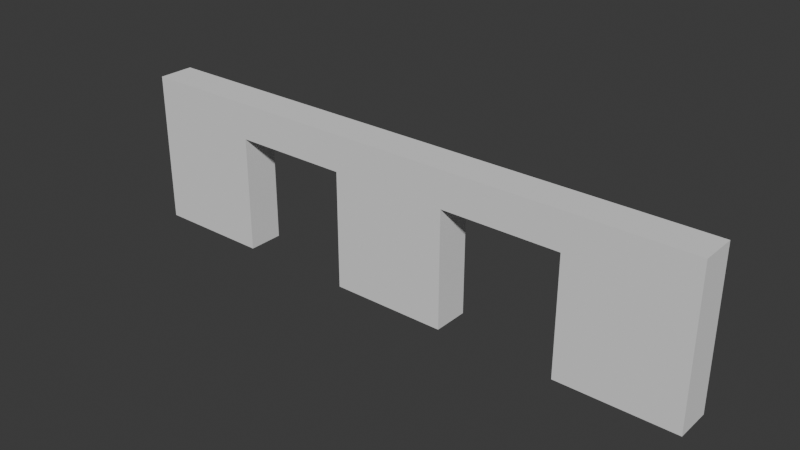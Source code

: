 # Source: EntranceWall.blend  (saved by Blender 4.5.87; exported with 4.5.12 LTS)
import bpy
from mathutils import Matrix  # noqa: F401  (used for matrix-valued properties, if any)

bpy.ops.wm.read_factory_settings(use_empty=True)
scene = bpy.context.scene
scene.name = 'Scene'

# ---- collections
col_collection = bpy.data.collections.new('Collection'); scene.collection.children.link(col_collection)

# ---- world
world_world = bpy.data.worlds.new('World'); scene.world = world_world
world_world.use_nodes = True; world_world.node_tree.nodes.clear()
_N = world_world.node_tree.nodes; _L = world_world.node_tree.links
n0 = _N.new('ShaderNodeOutputWorld'); n0.name = 'World Output'; n0.location = (200, 100)
n1 = _N.new('ShaderNodeBackground'); n1.name = 'Background'; n1.location = (-200, 100)
n1.inputs[0].default_value = (0.05088, 0.05088, 0.05088, 1.0)
_L.new(n1.outputs[0], n0.inputs[0])
n0.is_active_output = True
world_world.color = (0.05088, 0.05088, 0.05088)
world_world.sun_shadow_jitter_overblur = 0.0

# ---- meshes
me_cube = bpy.data.meshes.new('Cube')
me_cube.from_pydata([(6.622, -0.2348, 2.04), (6.622, -0.2348, 0.04042), (6.622, 0.2348, 2.04), (6.622, 0.2348, 0.04042), (-1.0, -0.2348, 2.04), (-1.0, -0.2348, 0.04042), (-1.0, 0.2348, 2.04), (-1.0, 0.2348, 0.04042), (5.098, -0.2348, 0.04042), (3.573, -0.2348, 0.04042), (2.049, -0.2348, 0.04042), (0.5244, -0.2348, 0.04042), (0.5244, 0.2348, 0.04042), (2.049, 0.2348, 0.04042), (3.573, 0.2348, 0.04042), (5.098, 0.2348, 0.04042), (6.622, -0.2348, 1.572), (-1.0, 0.2348, 1.572), (6.622, 0.2348, 1.572), (-1.0, -0.2348, 1.572), (0.5244, -0.2348, 1.572), (2.049, -0.2348, 1.572), (3.573, -0.2348, 1.572), (5.098, -0.2348, 1.572), (5.098, 0.2348, 1.572), (3.573, 0.2348, 1.572), (2.049, 0.2348, 1.572), (0.5244, 0.2348, 1.572)], [], [(17, 19, 4, 6), (8, 15, 3, 1), (16, 18, 2, 0), (4, 19, 20, 21, 22, 23, 16, 0), (5, 7, 12, 11), (10, 13, 14, 9), (2, 18, 24, 25, 26, 27, 17, 6), (0, 2, 6, 4), (24, 15, 8, 23), (14, 13, 26, 25), (25, 22, 9, 14), (3, 15, 24, 18), (27, 20, 11, 12), (10, 9, 22, 21), (26, 13, 10, 21), (5, 11, 20, 19), (8, 1, 16, 23), (1, 3, 18, 16), (7, 5, 19, 17), (12, 7, 17, 27), (26, 25, 24, 18, 16, 23, 22, 21, 20, 19, 17, 27)])
_uv = me_cube.uv_layers.new(name='UVMap')
_uv.uv.foreach_set('vector', [0.6676, 0.06375, 0.7289, 0.06375, 0.7289, 0.00254, 0.6676, 0.00254, 0.734, 0.8155, 0.7953, 0.8155, 0.7953, 0.6165, 0.734, 0.6165, 0.6676, 0.3299, 0.7289, 0.3299, 0.7289, 0.2687, 0.6676, 0.2687, 0.00254, 0.9975, 0.06375, 0.9975, 0.06375, 0.7985, 0.06375, 0.5995, 0.06375, 0.4005, 0.06375, 0.2015, 0.06375, 0.00254, 0.00254, 0.00254, 0.8004, 0.2015, 0.8617, 0.2015, 0.8617, 0.00254, 0.8004, 0.00254, 0.734, 0.6114, 0.7953, 0.6114, 0.7953, 0.4124, 0.734, 0.4124, 0.2687, 0.9975, 0.3299, 0.9975, 0.3299, 0.7985, 0.3299, 0.5995, 0.3299, 0.4005, 0.3299, 0.2015, 0.3299, 0.00254, 0.2687, 0.00254, 0.5348, 0.9975, 0.5961, 0.9975, 0.5961, 0.00254, 0.5348, 0.00254, 0.6676, 0.5348, 0.6676, 0.7347, 0.7289, 0.7347, 0.7289, 0.5348, 0.5297, 0.5995, 0.5297, 0.4005, 0.3299, 0.4005, 0.3299, 0.5995, 0.7289, 0.7398, 0.6676, 0.7398, 0.6676, 0.9396, 0.7289, 0.9396, 0.5297, 0.9975, 0.5297, 0.7985, 0.3299, 0.7985, 0.3299, 0.9975, 0.7953, 0.00254, 0.734, 0.00254, 0.734, 0.2024, 0.7953, 0.2024, 0.2636, 0.5995, 0.2636, 0.4005, 0.06375, 0.4005, 0.06375, 0.5995, 0.734, 0.2075, 0.734, 0.4073, 0.7953, 0.4073, 0.7953, 0.2075, 0.2636, 0.9975, 0.2636, 0.7985, 0.06375, 0.7985, 0.06375, 0.9975, 0.2636, 0.2015, 0.2636, 0.00254, 0.06375, 0.00254, 0.06375, 0.2015, 0.6676, 0.5297, 0.7289, 0.5297, 0.7289, 0.3299, 0.6676, 0.3299, 0.6676, 0.2636, 0.7289, 0.2636, 0.7289, 0.06375, 0.6676, 0.06375, 0.5297, 0.2015, 0.5297, 0.00254, 0.3299, 0.00254, 0.3299, 0.2015, 0.6625, 0.4005, 0.6625, 0.5995, 0.6625, 0.7985, 0.6625, 0.9975, 0.6012, 0.9975, 0.6012, 0.7985, 0.6012, 0.5995, 0.6012, 0.4005, 0.6012, 0.2015, 0.6012, 0.00254, 0.6625, 0.00254, 0.6625, 0.2015])
me_cube.use_mirror_vertex_groups = False
me_cube.update()

# ---- objects
ob_cube = bpy.data.objects.new('Cube', me_cube)

# ---- transforms, parenting, visibility, modifiers, constraints
ob_cube.location = (0.0, 0.0, 0.0)
ob_cube.lock_rotations_4d = False
ob_cube.empty_display_type = 'ARROWS'
ob_cube.lineart.crease_threshold = 0.0

# ---- collection membership
col_collection.objects.link(ob_cube)

# ---- scene / render settings (as saved in the file)
scene.frame_start = 1; scene.frame_end = 250; scene.frame_set(1)
scene.render.engine = 'BLENDER_EEVEE_NEXT'
bpy.context.view_layer.update()

# ---- added for rendering (the .blend has no active camera and no usable light): camera, sun
cam_auto = bpy.data.cameras.new('AutoCamera')
cam_auto.lens = 50.0
cam_auto.sensor_width = 36.0
cam_auto.clip_end = 1000.0
ob_auto_camera = bpy.data.objects.new('AutoCamera', cam_auto)
scene.collection.objects.link(ob_auto_camera)
ob_auto_camera.location = (10.1148, -8.76451, 6.88343)
ob_auto_camera.rotation_euler = (1.09748, -7.21219e-08, 0.694738)
scene.camera = ob_auto_camera
light_auto_sun = bpy.data.lights.new('AutoSun', 'SUN')
light_auto_sun.energy = 3.0
light_auto_sun.angle = 0.0523599
ob_auto_sun = bpy.data.objects.new('AutoSun', light_auto_sun)
scene.collection.objects.link(ob_auto_sun)
ob_auto_sun.rotation_euler = (0.872665, 0.174533, 0.523599)
bpy.context.view_layer.update()
